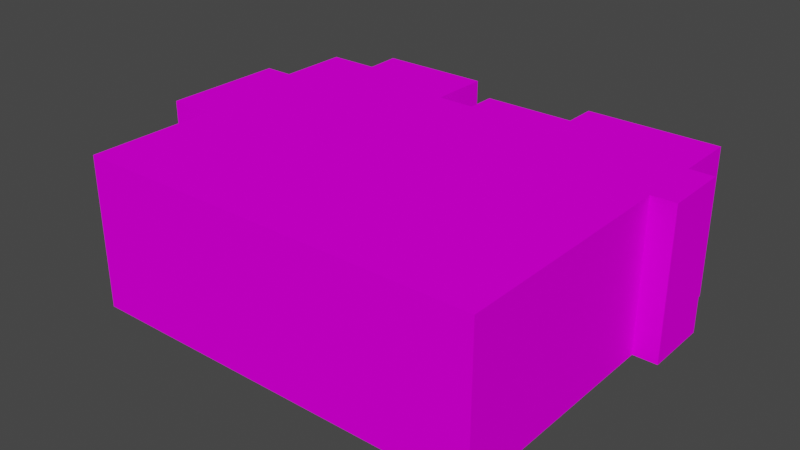 # Source: object.blend  (saved by Blender 2.82.7; exported with 4.5.12 LTS)
import bpy
from mathutils import Matrix  # noqa: F401  (used for matrix-valued properties, if any)

bpy.ops.wm.read_factory_settings(use_empty=True)
scene = bpy.context.scene
scene.name = 'Scene'

# ---- collections
col_collection = bpy.data.collections.new('Collection'); scene.collection.children.link(col_collection)

# ---- images (referenced by path relative to the original .blend; pixels are not part of the script)
import os
ASSET_DIR = os.environ.get("B2B_ASSET_DIR", "")  # directory of the original .blend (textures are referenced by path, not embedded)
HERE = os.path.dirname(os.path.abspath(__file__))  # packed textures are extracted next to this script under _unpacked/

def load_image(name, relpath, width, height, colorspace="sRGB"):
    """Load a texture the original file referenced (path relative to the .blend, or extracted next to this script)."""
    p = next((c for c in (os.path.join(HERE, relpath), os.path.join(ASSET_DIR, relpath)) if relpath and os.path.exists(c)), "")
    if p:
        img = bpy.data.images.load(p, check_existing=True)
        img.name = name
    else:  # same state as the original file: an image datablock whose file is absent (Cycles renders it pink)
        img = bpy.data.images.new(name, width, height)
        img.source = "FILE"
        img.filepath = "//" + (relpath or name)
    img.colorspace_settings.name = colorspace
    return img
img_ksrq_apartments_png = load_image('KSRQ_apartments.png', 'KSRQ_apartments.png', 1024, 1024, 'sRGB')

# ---- materials (node trees are filled in below, after node groups)
mat_default_005 = bpy.data.materials.new('Default.005')
mat_default_005.use_transparent_shadow = False
mat_default_005.diffuse_color = (1.0, 1.0, 1.0, 1.0)
mat_default_005.roughness = 0.0
mat_default_005.specular_intensity = 0.0

# ---- node groups
ng_auto_smooth = bpy.data.node_groups.new('Auto Smooth', 'GeometryNodeTree')
_s = ng_auto_smooth.interface.new_socket(name='Geometry', in_out='OUTPUT', socket_type='NodeSocketGeometry')
_s = ng_auto_smooth.interface.new_socket(name='Geometry', in_out='INPUT', socket_type='NodeSocketGeometry')
_s = ng_auto_smooth.interface.new_socket(name='Angle', in_out='INPUT', socket_type='NodeSocketFloat')
_s.subtype = 'ANGLE'
_s.min_value = 0.0
_s.max_value = 3.142
ng_auto_smooth.is_modifier = True
_N = ng_auto_smooth.nodes; _L = ng_auto_smooth.links
n0 = _N.new('NodeGroupOutput'); n0.name = 'Group Output'; n0.location = (480, -100)
n1 = _N.new('NodeGroupInput'); n1.name = 'Group Input'; n1.location = (-420, -300)
n2 = _N.new('NodeGroupInput'); n2.name = 'Group Input.001'; n2.location = (-60, -100)
n3 = _N.new('GeometryNodeSetShadeSmooth'); n3.name = 'Set Shade Smooth'; n3.location = (120, -100)
n3.domain = 'EDGE'
n4 = _N.new('GeometryNodeSetShadeSmooth'); n4.name = 'Set Shade Smooth.001'; n4.location = (300, -100)
n5 = _N.new('GeometryNodeInputMeshEdgeAngle'); n5.name = 'Edge Angle'; n5.location = (-420, -220)
n6 = _N.new('GeometryNodeInputEdgeSmooth'); n6.name = 'Is Edge Smooth'; n6.location = (-60, -160)
n7 = _N.new('GeometryNodeInputShadeSmooth'); n7.name = 'Is Face Smooth'; n7.location = (-240, -340)
n8 = _N.new('FunctionNodeBooleanMath'); n8.name = 'Boolean Math'; n8.location = (-60, -220)
n9 = _N.new('FunctionNodeCompare'); n9.name = 'Compare'; n9.location = (-240, -180)
n9.operation = 'LESS_EQUAL'
_L.new(n5.outputs[0], n9.inputs[0])
_L.new(n4.outputs[0], n0.inputs[0])
_L.new(n1.outputs[1], n9.inputs[1])
_L.new(n9.outputs[0], n8.inputs[0])
_L.new(n7.outputs[0], n8.inputs[1])
_L.new(n2.outputs[0], n3.inputs[0])
_L.new(n6.outputs[0], n3.inputs[1])
_L.new(n3.outputs[0], n4.inputs[0])
_L.new(n8.outputs[0], n3.inputs[2])
n0.is_active_output = True

# ---- material node trees
mat_default_005.use_nodes = True; mat_default_005.node_tree.nodes.clear()
_N = mat_default_005.node_tree.nodes; _L = mat_default_005.node_tree.links
n0 = _N.new('ShaderNodeOutputMaterial'); n0.name = 'Material Output'; n0.location = (300, 300)
n1 = _N.new('ShaderNodeBsdfPrincipled'); n1.name = 'Principled BSDF'; n1.location = (10, 300)
n1.distribution = 'GGX'
n1.subsurface_method = 'BURLEY'
n1.inputs[3].default_value = 1.45
n1.inputs[13].default_value = 0.0
n1.inputs[27].default_value = (0.0, 0.0, 0.0, 1.0)
n1.inputs[28].default_value = 1.0
n2 = _N.new('ShaderNodeTexImage'); n2.name = 'Image Texture'; n2.location = (0, 0)
n2.image = img_ksrq_apartments_png
_L.new(n1.outputs[0], n0.inputs[0])
_L.new(n2.outputs[0], n1.inputs[0])
n0.is_active_output = True

# ---- world
world_world = bpy.data.worlds.new('World'); scene.world = world_world
world_world.use_nodes = True; world_world.node_tree.nodes.clear()
_N = world_world.node_tree.nodes; _L = world_world.node_tree.links
n0 = _N.new('ShaderNodeOutputWorld'); n0.name = 'World Output'; n0.location = (300, 300)
n1 = _N.new('ShaderNodeBackground'); n1.name = 'Background'; n1.location = (10, 300)
n1.inputs[0].default_value = (0.05088, 0.05088, 0.05088, 1.0)
_L.new(n1.outputs[0], n0.inputs[0])
n0.is_active_output = True
world_world.color = (0.05088, 0.05088, 0.05088)
world_world.use_sun_shadow = False
world_world.sun_shadow_jitter_overblur = 0.0

# ---- meshes
me_poly_os_0_006 = bpy.data.meshes.new('poly_os=0.006')
me_poly_os_0_006.from_pydata([(-10.51, 5.005, -9.595), (-13.83, 5.005, -9.595), (-10.51, -5.005, -9.595), (-13.83, -5.005, -9.595), (-13.83, -5.005, -9.595), (-13.83, 5.005, -9.595), (-13.83, -5.005, -4.875), (-13.83, 5.005, -4.875), (-13.83, 5.005, -4.875), (-15.74, 5.005, -4.875), (-13.83, -5.005, -4.875), (-15.74, -5.005, -4.875), (-15.74, -5.005, -4.875), (-15.74, 5.005, -4.875), (-15.74, -5.005, 3.325), (-15.74, 5.005, 3.325), (-15.74, 5.005, 3.325), (-12.68, 5.005, 3.325), (-15.74, -5.005, 3.325), (-12.68, -5.005, 3.325), (-12.68, -5.005, 3.325), (-12.68, 5.005, 3.325), (-12.68, -5.005, 11.95), (-12.68, 5.005, 11.95), (-12.68, 5.005, 11.95), (14.13, 5.005, 11.95), (-12.68, -5.005, 11.95), (14.13, -5.005, 11.95), (14.13, 5.005, -3.545), (14.13, -5.005, -3.545), (14.13, 5.005, 11.95), (14.13, -5.005, 11.95), (14.13, 5.005, -3.545), (15.74, -5.005, -3.545), (14.13, -5.005, -3.545), (15.74, 5.005, -3.545), (15.74, 5.005, -7.905), (15.74, -5.005, -7.905), (15.74, 5.005, -3.545), (15.74, -5.005, -3.545), (15.74, 5.005, -7.905), (14.13, 5.005, -7.905), (15.74, -5.005, -7.905), (14.13, -5.005, -7.905), (14.13, 5.005, -11.95), (14.13, -5.005, -11.95), (14.13, 5.005, -7.905), (14.13, -5.005, -7.905), (14.13, 5.005, -11.95), (5.299, 5.005, -11.95), (14.13, -5.005, -11.95), (5.299, -5.005, -11.95), (5.299, -5.005, -11.95), (5.299, 5.005, -11.95), (5.299, -5.005, -9.815), (5.299, 5.005, -9.815), (5.299, 5.005, -9.815), (-0.7308, 5.005, -9.815), (5.299, -5.005, -9.815), (-0.7308, -5.005, -9.815), (-0.7308, -5.005, -9.815), (-0.7308, 5.005, -9.815), (-0.7308, -5.005, -7.905), (-0.7308, 5.005, -7.905), (-0.7308, 5.005, -7.905), (-3.221, 5.005, -7.905), (-0.7308, -5.005, -7.905), (-3.221, -5.005, -7.905), (-3.221, 5.005, -11.95), (-3.221, -5.005, -7.905), (-3.221, 5.005, -7.905), (-3.221, -5.005, -11.95), (-3.221, 5.005, -11.95), (-10.59, 5.005, -11.95), (-3.221, -5.005, -11.95), (-10.59, -5.005, -11.95), (-10.59, -5.005, -11.95), (-10.59, 5.005, -11.95), (-10.51, -5.005, -9.595), (-10.51, 5.005, -9.595), (-13.83, 5.005, -9.595), (-13.83, 5.005, -4.875), (-15.74, 5.005, 3.325), (-15.74, 5.005, -4.875), (-10.59, 5.005, -11.95), (-3.221, 5.005, -11.95), (14.13, 5.005, -11.95), (5.299, 5.005, -11.95), (5.299, 5.005, -9.815), (-0.7308, 5.005, -9.815), (-0.7308, 5.005, -7.905), (-3.221, 5.005, -7.905), (-10.51, 5.005, -9.595), (-12.68, 5.005, 11.95), (-12.68, 5.005, 3.325), (14.13, 5.005, 11.95), (14.13, 5.005, -3.545), (14.13, 5.005, -7.905), (14.13, 5.005, -11.95), (14.13, 5.005, 11.95), (15.74, 5.005, -7.905), (15.74, 5.005, -3.545), (14.13, 5.005, -7.905), (14.13, 5.005, -3.545), (14.13, -5.005, 11.95), (14.13, -5.005, -7.905), (14.13, -5.005, -3.545), (14.13, -5.005, -11.95), (14.13, -5.005, 11.95), (14.13, -5.005, -3.545), (14.13, -5.005, -7.905), (14.13, -5.005, -11.95)], [(86, 97), (95, 96), (98, 102), (99, 103), (104, 106), (105, 107), (108, 109), (110, 111)], [(62, 63, 61, 60), (69, 70, 68, 71), (42, 43, 41, 40), (2, 3, 1, 0), (14, 15, 13, 12), (26, 27, 25, 24), (83, 81, 80, 92, 84, 85, 91, 90, 89, 88, 87, 86, 95, 93, 94, 82), (38, 36, 37, 39), (22, 20, 21, 23), (10, 11, 9, 8), (33, 34, 32, 35), (30, 28, 29, 31), (58, 59, 57, 56), (74, 72, 73, 75), (46, 47, 45, 44), (18, 19, 17, 16), (66, 67, 65, 64), (50, 48, 49, 51), (6, 4, 5, 7), (54, 55, 53, 52), (78, 76, 77, 79), (102, 103, 101, 100)])
me_poly_os_0_006.polygons.foreach_set('use_smooth', [1, 1, 1, 1, 1, 1, 1, 1, 1, 1, 1, 1, 1, 1, 1, 1, 1, 1, 1, 1, 1, 0])
_uv = me_poly_os_0_006.uv_layers.new(name='UVMap')
_uv.uv.foreach_set('vector', [0.5702, 0.4563, 0.5702, 0.6237, 0.5382, 0.6237, 0.5382, 0.4563, 0.6118, 0.4563, 0.6118, 0.6237, 0.6794, 0.6237, 0.6794, 0.4563, 0.5772, 0.4542, 0.6505, 0.4542, 0.6505, 0.7988, 0.5772, 0.7988, 0.2784, 0.4542, 0.3927, 0.4542, 0.3927, 0.7988, 0.2784, 0.7988, 0.4761, 0.4542, 0.4761, 0.7988, 0.1938, 0.7988, 0.1938, 0.4542, 0.0555, 0.4542, 0.9785, 0.4542, 0.9785, 0.7988, 0.0555, 0.7988, 0.2037, 0.7466, 0.2037, 0.7466, 0.2037, 0.7467, 0.2038, 0.7467, 0.2038, 0.7468, 0.204, 0.7468, 0.204, 0.7467, 0.204, 0.7467, 0.204, 0.7467, 0.2042, 0.7467, 0.2042, 0.7468, 0.2044, 0.7468, 0.2044, 0.7462, 0.2038, 0.7462, 0.2038, 0.7464, 0.2037, 0.7464, 0.0854, 0.7988, 0.2354, 0.7988, 0.2354, 0.4542, 0.0854, 0.4542, 0.7728, 0.4542, 0.4761, 0.4542, 0.4761, 0.7988, 0.7728, 0.7988, 0.1281, 0.4542, 0.1938, 0.4542, 0.1938, 0.7988, 0.1281, 0.7988, 0.5772, 0.4542, 0.6505, 0.4542, 0.6505, 0.7988, 0.5772, 0.7988, 0.5522, 0.7988, 1.085, 0.7988, 1.085, 0.4542, 0.5522, 0.4542, 0.6505, 0.4542, 0.8581, 0.4542, 0.8581, 0.7988, 0.6505, 0.7988, 0.9438, 0.4542, 0.9438, 0.7988, 1.197, 0.7988, 1.197, 0.4542, 0.2074, 0.7988, 0.2074, 0.4542, 0.3464, 0.4542, 0.3464, 0.7988, 0.9502, 0.4542, 1.056, 0.4542, 1.056, 0.7988, 0.9502, 0.7988, 0.5702, 0.4563, 0.6118, 0.4563, 0.6118, 0.6237, 0.5702, 0.6237, 0.3464, 0.4542, 0.3464, 0.7988, 0.6505, 0.7988, 0.6505, 0.4542, 0.5551, 0.4542, 0.3927, 0.4542, 0.3927, 0.7988, 0.5551, 0.7988, 0.6505, 0.4542, 0.6505, 0.7988, 0.5772, 0.7988, 0.5772, 0.4542, 0.2784, 0.4542, 0.1975, 0.4542, 0.1975, 0.7988, 0.2784, 0.7988, 0.0, 0.0, 0.0, 0.0, 0.0, 0.0, 0.0, 0.0])
me_poly_os_0_006.materials.append(mat_default_005)
me_poly_os_0_006.use_remesh_fix_poles = True
me_poly_os_0_006.use_remesh_preserve_attributes = False
me_poly_os_0_006.use_mirror_vertex_groups = False
me_poly_os_0_006.update()

# ---- objects
ob_ksrq_app4_obj = bpy.data.objects.new('KSRQ_app4.obj', None)
ob_default_lod = bpy.data.objects.new('Default LOD', None)
ob_poly_os_0_hard__blend_yes = bpy.data.objects.new('POLY_OS=0 HARD= BLEND=yes', me_poly_os_0_006)

# ---- transforms, parenting, visibility, modifiers, constraints
ob_ksrq_app4_obj.location = (0.0, 0.0, 0.0)
ob_ksrq_app4_obj.rotation_euler = (1.571, -0.0, 0.0)
ob_ksrq_app4_obj.empty_display_size = 0.01
ob_ksrq_app4_obj.lineart.crease_threshold = 0.0
ob_default_lod.parent = ob_ksrq_app4_obj
ob_default_lod.location = (0.0, 0.0, 0.0)
ob_default_lod.empty_display_size = 0.01
ob_default_lod.lineart.crease_threshold = 0.0
ob_poly_os_0_hard__blend_yes.parent = ob_default_lod
ob_poly_os_0_hard__blend_yes.location = (0.0, 5.005, 0.0)
ob_poly_os_0_hard__blend_yes.show_transparent = True
ob_poly_os_0_hard__blend_yes.lineart.crease_threshold = 0.0
_m = ob_poly_os_0_hard__blend_yes.modifiers.new('Auto Smooth', 'NODES')
_m.node_group = ng_auto_smooth
_gi = [s.identifier for s in ng_auto_smooth.interface.items_tree if s.item_type == 'SOCKET' and s.in_out == 'INPUT']
_m[_gi[1]] = 0.7854  # Angle

# ---- collection membership
col_collection.objects.link(ob_ksrq_app4_obj)
col_collection.objects.link(ob_default_lod)
col_collection.objects.link(ob_poly_os_0_hard__blend_yes)

# ---- scene / render settings (as saved in the file)
scene.frame_start = 1; scene.frame_end = 250; scene.frame_set(1)
scene.render.engine = 'BLENDER_EEVEE_NEXT'
scene.cycles.use_denoising = False
scene.cycles.samples = 128
scene.cycles.sampling_pattern = 'TABULATED_SOBOL'
scene.cycles.use_adaptive_sampling = False
scene.cycles.use_light_tree = False
scene.view_settings.view_transform = 'Filmic'
bpy.context.view_layer.update()

# ---- added for rendering (the .blend has no active camera and no usable light): camera, sun
cam_auto = bpy.data.cameras.new('AutoCamera')
cam_auto.lens = 50.0
cam_auto.sensor_width = 36.0
cam_auto.clip_end = 1000.0
ob_auto_camera = bpy.data.objects.new('AutoCamera', cam_auto)
scene.collection.objects.link(ob_auto_camera)
ob_auto_camera.location = (37.7226, -45.2671, 35.183)
ob_auto_camera.rotation_euler = (1.09748, -7.21219e-08, 0.694738)
scene.camera = ob_auto_camera
light_auto_sun = bpy.data.lights.new('AutoSun', 'SUN')
light_auto_sun.energy = 3.0
light_auto_sun.angle = 0.0523599
ob_auto_sun = bpy.data.objects.new('AutoSun', light_auto_sun)
scene.collection.objects.link(ob_auto_sun)
ob_auto_sun.rotation_euler = (0.872665, 0.174533, 0.523599)
bpy.context.view_layer.update()
